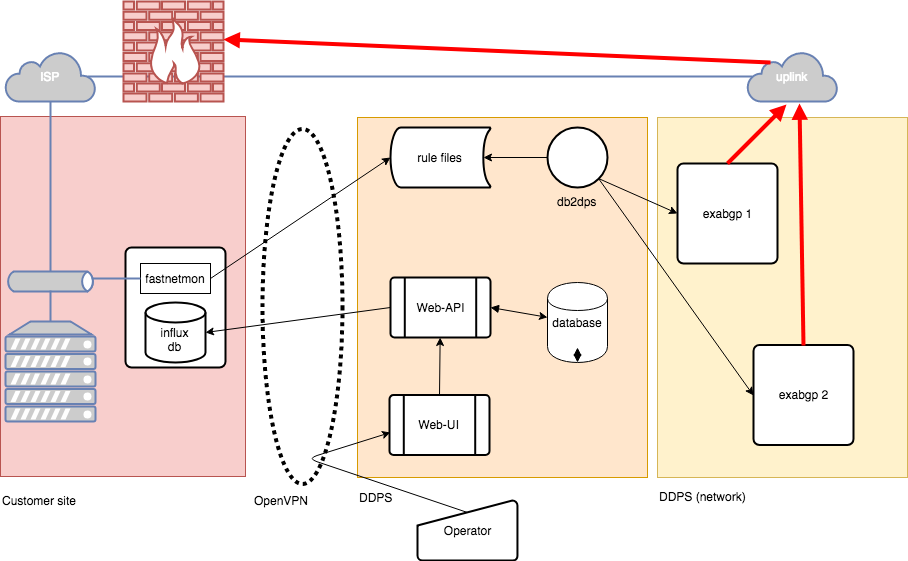

The diagram above was exported from draw.io. Its source (the exported page's mxGraphModel, read from the mxfile embedded in the PNG):
<mxGraphModel dx="950" dy="554" grid="1" gridSize="10" guides="1" tooltips="1" connect="1" arrows="1" fold="1" page="1" pageScale="1" pageWidth="826" pageHeight="1169" background="#ffffff" math="0" shadow="0">
  <root>
    <mxCell id="0" />
    <mxCell id="1" parent="0" />
    <mxCell id="81" value="" style="whiteSpace=wrap;html=1;fillColor=#fff2cc;strokeColor=#d6b656;" parent="1" vertex="1">
      <mxGeometry x="680" y="247" width="250" height="360" as="geometry" />
    </mxCell>
    <mxCell id="74" value="" style="whiteSpace=wrap;html=1;fillColor=#f8cecc;strokeColor=#b85450;" parent="1" vertex="1">
      <mxGeometry x="23" y="246" width="245" height="360" as="geometry" />
    </mxCell>
    <mxCell id="73" value="" style="whiteSpace=wrap;html=1;fillColor=#ffe6cc;strokeColor=#d79b00;" parent="1" vertex="1">
      <mxGeometry x="380" y="247" width="290" height="360" as="geometry" />
    </mxCell>
    <mxCell id="2" value="&lt;div&gt;database&lt;/div&gt;" style="shape=cylinder;whiteSpace=wrap;html=1;" parent="1" vertex="1">
      <mxGeometry x="570" y="412" width="60" height="80" as="geometry" />
    </mxCell>
    <mxCell id="6" value="Operator" style="strokeWidth=2;html=1;shape=mxgraph.flowchart.manual_input;whiteSpace=wrap;" parent="1" vertex="1">
      <mxGeometry x="440" y="630" width="100" height="60" as="geometry" />
    </mxCell>
    <mxCell id="7" value="" style="endArrow=classic;html=1;entryX=0.01;entryY=0.625;entryPerimeter=0;exitX=0.5;exitY=0.195;exitPerimeter=0;" parent="1" source="6" target="9" edge="1">
      <mxGeometry width="50" height="50" relative="1" as="geometry">
        <mxPoint x="250" y="307" as="sourcePoint" />
        <mxPoint x="300" y="257" as="targetPoint" />
        <Array as="points">
          <mxPoint x="330" y="588" />
        </Array>
      </mxGeometry>
    </mxCell>
    <mxCell id="8" value="db2dps" style="verticalLabelPosition=bottom;verticalAlign=top;html=1;strokeWidth=2;shape=mxgraph.flowchart.on-page_reference;" parent="1" vertex="1">
      <mxGeometry x="570" y="257" width="60" height="60" as="geometry" />
    </mxCell>
    <mxCell id="9" value="Web-UI" style="strokeWidth=2;html=1;shape=mxgraph.flowchart.predefined_process;whiteSpace=wrap;" parent="1" vertex="1">
      <mxGeometry x="412" y="524.5" width="100" height="60" as="geometry" />
    </mxCell>
    <mxCell id="13" value="" style="group" parent="1" vertex="1" connectable="0">
      <mxGeometry x="148" y="341" width="100" height="151" as="geometry" />
    </mxCell>
    <mxCell id="10" value="" style="strokeWidth=2;html=1;shape=mxgraph.flowchart.process;whiteSpace=wrap;" parent="13" vertex="1">
      <mxGeometry y="36" width="100" height="120" as="geometry" />
    </mxCell>
    <mxCell id="12" value="&lt;div&gt;&lt;span&gt;&lt;br&gt;&lt;/span&gt;&lt;/div&gt;&lt;span&gt;influx&lt;/span&gt;&lt;div&gt;&lt;span&gt;db&lt;/span&gt;&lt;/div&gt;" style="strokeWidth=2;html=1;shape=mxgraph.flowchart.database;whiteSpace=wrap;" parent="13" vertex="1">
      <mxGeometry x="20" y="91" width="60" height="60" as="geometry" />
    </mxCell>
    <mxCell id="11" value="fastnetmon" style="whiteSpace=wrap;html=1;" parent="13" vertex="1">
      <mxGeometry x="15" y="52" width="70" height="30" as="geometry" />
    </mxCell>
    <mxCell id="5" value="" style="endArrow=classic;html=1;entryX=1;entryY=0.5;exitX=0;exitY=0.5;exitPerimeter=0;entryPerimeter=0;" parent="1" source="88" target="12" edge="1">
      <mxGeometry width="50" height="50" relative="1" as="geometry">
        <mxPoint x="466" y="405" as="sourcePoint" />
        <mxPoint x="288" y="361" as="targetPoint" />
      </mxGeometry>
    </mxCell>
    <mxCell id="15" value="" style="endArrow=classic;html=1;entryX=0.5;entryY=1;startArrow=block;startFill=1;" parent="1" target="2" edge="1">
      <mxGeometry width="50" height="50" relative="1" as="geometry">
        <mxPoint x="600" y="477" as="sourcePoint" />
        <mxPoint x="610" y="367" as="targetPoint" />
      </mxGeometry>
    </mxCell>
    <mxCell id="16" value="rule files" style="strokeWidth=2;html=1;shape=mxgraph.flowchart.stored_data;whiteSpace=wrap;" parent="1" vertex="1">
      <mxGeometry x="413" y="257" width="100" height="60" as="geometry" />
    </mxCell>
    <mxCell id="17" value="" style="endArrow=classic;html=1;entryX=0;entryY=0.5;entryPerimeter=0;exitX=1;exitY=0.5;" parent="1" source="11" target="16" edge="1">
      <mxGeometry width="50" height="50" relative="1" as="geometry">
        <mxPoint x="230" y="343" as="sourcePoint" />
        <mxPoint x="258" y="372" as="targetPoint" />
      </mxGeometry>
    </mxCell>
    <mxCell id="18" value="" style="endArrow=classic;html=1;entryX=0.93;entryY=0.5;exitX=0;exitY=0.5;exitPerimeter=0;entryPerimeter=0;" parent="1" source="8" target="16" edge="1">
      <mxGeometry width="50" height="50" relative="1" as="geometry">
        <mxPoint x="560" y="447" as="sourcePoint" />
        <mxPoint x="649" y="403" as="targetPoint" />
      </mxGeometry>
    </mxCell>
    <mxCell id="22" value="exabgp 1" style="strokeWidth=2;html=1;shape=mxgraph.flowchart.process;whiteSpace=wrap;" parent="1" vertex="1">
      <mxGeometry x="700" y="293" width="100" height="100" as="geometry" />
    </mxCell>
    <mxCell id="24" value="" style="endArrow=classic;html=1;entryX=0;entryY=0.5;exitX=0.855;exitY=0.855;exitPerimeter=0;entryPerimeter=0;" parent="1" source="8" target="22" edge="1">
      <mxGeometry width="50" height="50" relative="1" as="geometry">
        <mxPoint x="530" y="447" as="sourcePoint" />
        <mxPoint x="619" y="403" as="targetPoint" />
      </mxGeometry>
    </mxCell>
    <mxCell id="27" value="exabgp 2" style="strokeWidth=2;html=1;shape=mxgraph.flowchart.process;whiteSpace=wrap;" parent="1" vertex="1">
      <mxGeometry x="776" y="474.5" width="100" height="100" as="geometry" />
    </mxCell>
    <mxCell id="28" value="" style="endArrow=classic;html=1;entryX=0;entryY=0.5;exitX=0.855;exitY=0.855;exitPerimeter=0;entryPerimeter=0;" parent="1" source="8" target="27" edge="1">
      <mxGeometry width="50" height="50" relative="1" as="geometry">
        <mxPoint x="530" y="468" as="sourcePoint" />
        <mxPoint x="740" y="448" as="targetPoint" />
      </mxGeometry>
    </mxCell>
    <mxCell id="29" value="" style="endArrow=block;html=1;entryX=0.433;entryY=1.06;entryPerimeter=0;strokeWidth=4;strokeColor=#FF0000;endFill=1;exitX=0.5;exitY=0;exitPerimeter=0;" parent="1" target="72" edge="1" source="22">
      <mxGeometry width="50" height="50" relative="1" as="geometry">
        <mxPoint x="658" y="391" as="sourcePoint" />
        <mxPoint x="744" y="247" as="targetPoint" />
      </mxGeometry>
    </mxCell>
    <mxCell id="30" value="" style="endArrow=block;html=1;entryX=0.578;entryY=1.04;entryPerimeter=0;exitX=0.5;exitY=0;exitPerimeter=0;strokeWidth=4;strokeColor=#FF0000;endFill=1;" parent="1" source="27" target="72" edge="1">
      <mxGeometry width="50" height="50" relative="1" as="geometry">
        <mxPoint x="668" y="401" as="sourcePoint" />
        <mxPoint x="744" y="247" as="targetPoint" />
      </mxGeometry>
    </mxCell>
    <mxCell id="46" value="ISP" style="html=1;fillColor=#CCCCCC;strokeColor=#6881B3;gradientColor=none;gradientDirection=north;strokeWidth=2;shape=mxgraph.networks.cloud;fontColor=#ffffff;" parent="1" vertex="1">
      <mxGeometry x="28" y="181" width="90" height="50" as="geometry" />
    </mxCell>
    <mxCell id="48" value="" style="fontColor=#0066CC;verticalAlign=top;verticalLabelPosition=bottom;labelPosition=center;align=center;html=1;fillColor=#CCCCCC;strokeColor=#6881B3;gradientColor=none;gradientDirection=north;strokeWidth=2;shape=mxgraph.networks.server;" parent="1" vertex="1">
      <mxGeometry x="28" y="451" width="90" height="100" as="geometry" />
    </mxCell>
    <mxCell id="61" value="" style="html=1;fillColor=#CCCCCC;strokeColor=#6881B3;gradientColor=none;gradientDirection=north;strokeWidth=2;shape=mxgraph.networks.bus;gradientColor=none;gradientDirection=north;fontColor=#ffffff;perimeter=backbonePerimeter;backboneSize=20;" parent="1" vertex="1">
      <mxGeometry x="28" y="401" width="90" height="20" as="geometry" />
    </mxCell>
    <mxCell id="63" value="" style="strokeColor=#6881B3;edgeStyle=none;rounded=0;endArrow=none;html=1;strokeWidth=2;exitX=0.5;exitY=1;exitPerimeter=0;" parent="1" source="46" target="61" edge="1">
      <mxGeometry relative="1" as="geometry">
        <mxPoint x="98" y="291" as="sourcePoint" />
      </mxGeometry>
    </mxCell>
    <mxCell id="66" value="" style="strokeColor=#6881B3;edgeStyle=none;rounded=0;endArrow=none;html=1;strokeWidth=2;exitX=0.5;exitY=0;exitPerimeter=0;" parent="1" source="48" target="61" edge="1">
      <mxGeometry relative="1" as="geometry">
        <mxPoint x="38" y="431" as="sourcePoint" />
      </mxGeometry>
    </mxCell>
    <mxCell id="67" value="" style="strokeColor=#6881B3;edgeStyle=none;rounded=0;endArrow=none;html=1;strokeWidth=2;entryX=0.956;entryY=0.35;entryPerimeter=0;exitX=0;exitY=0.5;" parent="1" source="11" target="61" edge="1">
      <mxGeometry relative="1" as="geometry">
        <mxPoint x="163" y="336" as="sourcePoint" />
      </mxGeometry>
    </mxCell>
    <mxCell id="72" value="&lt;span&gt;uplink&lt;/span&gt;" style="html=1;fillColor=#CCCCCC;strokeColor=#6881B3;gradientColor=none;gradientDirection=north;strokeWidth=2;shape=mxgraph.networks.cloud;fontColor=#ffffff;" parent="1" vertex="1">
      <mxGeometry x="770" y="181" width="90" height="50" as="geometry" />
    </mxCell>
    <mxCell id="75" value="Customer site" style="text;html=1;strokeColor=none;fillColor=none;align=left;verticalAlign=middle;whiteSpace=wrap;" parent="1" vertex="1">
      <mxGeometry x="23" y="620" width="95" height="20" as="geometry" />
    </mxCell>
    <mxCell id="79" value="DDPS" style="text;html=1;strokeColor=none;fillColor=none;align=left;verticalAlign=middle;whiteSpace=wrap;" parent="1" vertex="1">
      <mxGeometry x="380" y="617" width="60" height="20" as="geometry" />
    </mxCell>
    <mxCell id="82" value="DDPS (network)" style="text;html=1;strokeColor=none;fillColor=none;align=left;verticalAlign=middle;whiteSpace=wrap;" parent="1" vertex="1">
      <mxGeometry x="680" y="616" width="90" height="20" as="geometry" />
    </mxCell>
    <mxCell id="83" value="" style="strokeColor=#6881B3;edgeStyle=none;rounded=0;endArrow=none;html=1;strokeWidth=2;exitX=0.06;exitY=0.5;exitPerimeter=0;entryX=0.91;entryY=0.5;entryPerimeter=0;" parent="1" source="72" target="46" edge="1">
      <mxGeometry relative="1" as="geometry">
        <mxPoint x="83" y="241" as="sourcePoint" />
        <mxPoint x="83" y="411" as="targetPoint" />
      </mxGeometry>
    </mxCell>
    <mxCell id="84" value="" style="fontColor=#0066CC;verticalAlign=top;verticalLabelPosition=bottom;labelPosition=center;align=center;html=1;fillColor=#f8cecc;strokeColor=#b85450;gradientDirection=north;strokeWidth=2;shape=mxgraph.networks.firewall;" parent="1" vertex="1">
      <mxGeometry x="146" y="131" width="100" height="100" as="geometry" />
    </mxCell>
    <mxCell id="87" value="" style="endArrow=block;html=1;entryX=1;entryY=0.38;entryPerimeter=0;exitX=0.26;exitY=0.22;exitPerimeter=0;strokeColor=#FF0000;strokeWidth=4;endFill=1;" parent="1" source="72" target="84" edge="1">
      <mxGeometry width="50" height="50" relative="1" as="geometry">
        <mxPoint x="668" y="401" as="sourcePoint" />
        <mxPoint x="737" y="244" as="targetPoint" />
      </mxGeometry>
    </mxCell>
    <mxCell id="88" value="Web-API" style="strokeWidth=2;html=1;shape=mxgraph.flowchart.predefined_process;whiteSpace=wrap;rotation=0;" vertex="1" parent="1">
      <mxGeometry x="413" y="407" width="100" height="60" as="geometry" />
    </mxCell>
    <mxCell id="89" value="" style="endArrow=classic;html=1;exitX=0.5;exitY=0;exitPerimeter=0;" edge="1" parent="1" source="9" target="88">
      <mxGeometry width="50" height="50" relative="1" as="geometry">
        <mxPoint x="462" y="520" as="sourcePoint" />
        <mxPoint x="610" y="367" as="targetPoint" />
      </mxGeometry>
    </mxCell>
    <mxCell id="90" value="" style="endArrow=classic;html=1;startArrow=block;startFill=1;exitX=1;exitY=0.5;exitPerimeter=0;" edge="1" parent="1" source="88" target="2">
      <mxGeometry width="50" height="50" relative="1" as="geometry">
        <mxPoint x="610" y="487" as="sourcePoint" />
        <mxPoint x="619" y="403" as="targetPoint" />
      </mxGeometry>
    </mxCell>
    <mxCell id="91" value="" style="ellipse;whiteSpace=wrap;html=1;fillColor=none;strokeWidth=4;dashed=1;dashPattern=1 1;" vertex="1" parent="1">
      <mxGeometry x="285" y="258" width="80" height="355" as="geometry" />
    </mxCell>
    <mxCell id="92" value="OpenVPN" style="text;html=1;strokeColor=none;fillColor=none;align=left;verticalAlign=middle;whiteSpace=wrap;" vertex="1" parent="1">
      <mxGeometry x="275" y="620" width="90" height="20" as="geometry" />
    </mxCell>
  </root>
</mxGraphModel>